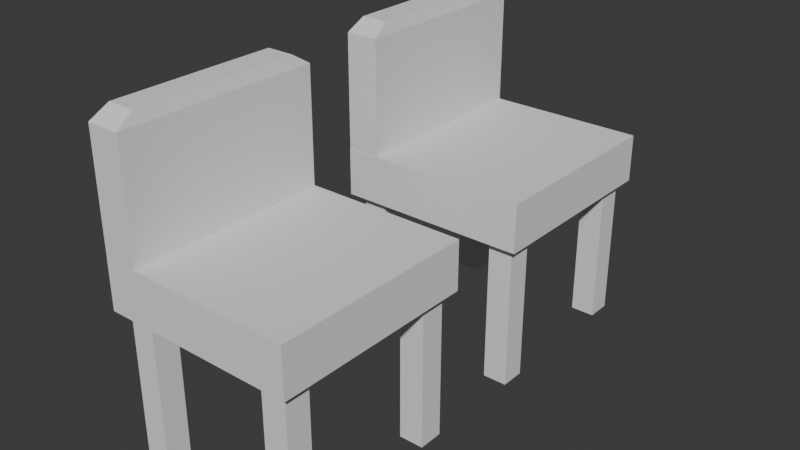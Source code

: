 # Source: chairs.blend  (saved by Blender 4.0.36; exported with 4.5.12 LTS)
import bpy
from mathutils import Matrix  # noqa: F401  (used for matrix-valued properties, if any)

bpy.ops.wm.read_factory_settings(use_empty=True)
scene = bpy.context.scene
scene.name = 'Scene'

# ---- collections
col_collection = bpy.data.collections.new('Collection'); scene.collection.children.link(col_collection)

# ---- world
world_world = bpy.data.worlds.new('World'); scene.world = world_world
world_world.use_nodes = True; world_world.node_tree.nodes.clear()
_N = world_world.node_tree.nodes; _L = world_world.node_tree.links
n0 = _N.new('ShaderNodeOutputWorld'); n0.name = 'World Output'; n0.location = (300, 300)
n1 = _N.new('ShaderNodeBackground'); n1.name = 'Background'; n1.location = (10, 300)
n1.inputs[0].default_value = (0.05088, 0.05088, 0.05088, 1.0)
_L.new(n1.outputs[0], n0.inputs[0])
n0.is_active_output = True
world_world.color = (0.05088, 0.05088, 0.05088)
world_world.use_sun_shadow = False
world_world.sun_shadow_jitter_overblur = 0.0

# ---- meshes
me_cube_013 = bpy.data.meshes.new('Cube.013')
me_cube_013.from_pydata([(-1.0, -1.0, -1.0), (-1.0, -1.0, 1.0), (-1.0, 1.0, -1.0), (-1.0, 1.0, 1.0), (1.0, -1.0, -1.0), (1.0, -1.0, 1.0), (1.0, 1.0, -1.0), (1.0, 1.0, 1.0)], [], [(0, 1, 3, 2), (2, 3, 7, 6), (6, 7, 5, 4), (4, 5, 1, 0), (2, 6, 4, 0), (7, 3, 1, 5)])
_uv = me_cube_013.uv_layers.new(name='UVMap')
_uv.uv.foreach_set('vector', [0.375, 0.0, 0.625, 0.0, 0.625, 0.25, 0.375, 0.25, 0.375, 0.25, 0.625, 0.25, 0.625, 0.5, 0.375, 0.5, 0.375, 0.5, 0.625, 0.5, 0.625, 0.75, 0.375, 0.75, 0.375, 0.75, 0.625, 0.75, 0.625, 1.0, 0.375, 1.0, 0.125, 0.5, 0.375, 0.5, 0.375, 0.75, 0.125, 0.75, 0.625, 0.5, 0.875, 0.5, 0.875, 0.75, 0.625, 0.75])
me_cube_013.update()
me_cube_014 = bpy.data.meshes.new('Cube.014')
me_cube_014.from_pydata([(-1.0, -1.0, -1.0), (-1.0, -1.0, 1.0), (-1.0, 1.0, -1.0), (-1.0, 1.0, 1.0), (1.0, -1.0, -1.0), (1.0, -1.0, 1.0), (1.0, 1.0, -1.0), (1.0, 1.0, 1.0)], [], [(0, 1, 3, 2), (2, 3, 7, 6), (6, 7, 5, 4), (4, 5, 1, 0), (2, 6, 4, 0), (7, 3, 1, 5)])
_uv = me_cube_014.uv_layers.new(name='UVMap')
_uv.uv.foreach_set('vector', [0.375, 0.0, 0.625, 0.0, 0.625, 0.25, 0.375, 0.25, 0.375, 0.25, 0.625, 0.25, 0.625, 0.5, 0.375, 0.5, 0.375, 0.5, 0.625, 0.5, 0.625, 0.75, 0.375, 0.75, 0.375, 0.75, 0.625, 0.75, 0.625, 1.0, 0.375, 1.0, 0.125, 0.5, 0.375, 0.5, 0.375, 0.75, 0.125, 0.75, 0.625, 0.5, 0.875, 0.5, 0.875, 0.75, 0.625, 0.75])
me_cube_014.update()
me_cube_015 = bpy.data.meshes.new('Cube.015')
me_cube_015.from_pydata([(-1.0, -1.0, -1.0), (-1.0, -1.0, 1.0), (-1.0, 1.0, -1.0), (-1.0, 1.0, 1.0), (1.0, -1.0, -1.0), (1.0, -1.0, 1.0), (1.0, 1.0, -1.0), (1.0, 1.0, 1.0)], [], [(0, 1, 3, 2), (2, 3, 7, 6), (6, 7, 5, 4), (4, 5, 1, 0), (2, 6, 4, 0), (7, 3, 1, 5)])
_uv = me_cube_015.uv_layers.new(name='UVMap')
_uv.uv.foreach_set('vector', [0.375, 0.0, 0.625, 0.0, 0.625, 0.25, 0.375, 0.25, 0.375, 0.25, 0.625, 0.25, 0.625, 0.5, 0.375, 0.5, 0.375, 0.5, 0.625, 0.5, 0.625, 0.75, 0.375, 0.75, 0.375, 0.75, 0.625, 0.75, 0.625, 1.0, 0.375, 1.0, 0.125, 0.5, 0.375, 0.5, 0.375, 0.75, 0.125, 0.75, 0.625, 0.5, 0.875, 0.5, 0.875, 0.75, 0.625, 0.75])
me_cube_015.update()
me_cube_016 = bpy.data.meshes.new('Cube.016')
me_cube_016.from_pydata([(-1.0, -1.0, -1.0), (-1.0, -1.0, 1.0), (-1.0, 1.0, -1.0), (-1.0, 1.0, 1.0), (1.0, -1.0, -1.0), (1.0, -1.0, 1.0), (1.0, 1.0, -1.0), (1.0, 1.0, 1.0)], [], [(0, 1, 3, 2), (2, 3, 7, 6), (6, 7, 5, 4), (4, 5, 1, 0), (2, 6, 4, 0), (7, 3, 1, 5)])
_uv = me_cube_016.uv_layers.new(name='UVMap')
_uv.uv.foreach_set('vector', [0.375, 0.0, 0.625, 0.0, 0.625, 0.25, 0.375, 0.25, 0.375, 0.25, 0.625, 0.25, 0.625, 0.5, 0.375, 0.5, 0.375, 0.5, 0.625, 0.5, 0.625, 0.75, 0.375, 0.75, 0.375, 0.75, 0.625, 0.75, 0.625, 1.0, 0.375, 1.0, 0.125, 0.5, 0.375, 0.5, 0.375, 0.75, 0.125, 0.75, 0.625, 0.5, 0.875, 0.5, 0.875, 0.75, 0.625, 0.75])
me_cube_016.update()
me_cube_017 = bpy.data.meshes.new('Cube.017')
me_cube_017.from_pydata([(-1.0, -1.0, -1.0), (-1.0, -1.0, 1.0), (-1.0, 1.0, -1.0), (-1.0, 1.0, 1.0), (1.0, -1.0, -1.0), (1.0, -1.0, 1.0), (1.0, 1.0, -1.0), (1.0, 1.0, 1.0)], [], [(0, 1, 3, 2), (2, 3, 7, 6), (6, 7, 5, 4), (4, 5, 1, 0), (2, 6, 4, 0), (7, 3, 1, 5)])
_uv = me_cube_017.uv_layers.new(name='UVMap')
_uv.uv.foreach_set('vector', [0.375, 0.0, 0.625, 0.0, 0.625, 0.25, 0.375, 0.25, 0.375, 0.25, 0.625, 0.25, 0.625, 0.5, 0.375, 0.5, 0.375, 0.5, 0.625, 0.5, 0.625, 0.75, 0.375, 0.75, 0.375, 0.75, 0.625, 0.75, 0.625, 1.0, 0.375, 1.0, 0.125, 0.5, 0.375, 0.5, 0.375, 0.75, 0.125, 0.75, 0.625, 0.5, 0.875, 0.5, 0.875, 0.75, 0.625, 0.75])
me_cube_017.update()
me_cube_018 = bpy.data.meshes.new('Cube.018')
me_cube_018.from_pydata([(-1.0, -1.0, -1.0), (-1.0, 1.0, -1.0), (1.0, -1.0, -1.0), (1.0, 1.0, -1.0), (-0.819, -0.819, 1.0), (-1.0, -1.0, 0.819), (-0.819, 0.819, 1.0), (-1.0, 1.0, 0.819), (0.819, -0.819, 1.0), (1.0, -1.0, 0.819), (0.819, 0.819, 1.0), (1.0, 1.0, 0.819)], [], [(10, 6, 4, 8), (3, 11, 9, 2), (0, 5, 7, 1), (1, 3, 2, 0), (1, 7, 11, 3), (4, 6, 7, 5), (6, 10, 11, 7), (10, 8, 9, 11), (8, 4, 5, 9), (2, 9, 5, 0)])
_uv = me_cube_018.uv_layers.new(name='UVMap')
_uv.uv.foreach_set('vector', [0.6476, 0.5226, 0.8524, 0.5226, 0.8524, 0.7274, 0.6476, 0.7274, 0.375, 0.5, 0.6024, 0.5, 0.6024, 0.75, 0.375, 0.75, 0.375, 0.0, 0.6024, 0.0, 0.6024, 0.25, 0.375, 0.25, 0.125, 0.5, 0.375, 0.5, 0.375, 0.75, 0.125, 0.75, 0.375, 0.25, 0.6024, 0.25, 0.6024, 0.5, 0.375, 0.5, 0.8524, 0.7274, 0.8524, 0.5226, 0.875, 0.5, 0.875, 0.75, 0.8524, 0.5226, 0.6476, 0.5226, 0.625, 0.5, 0.875, 0.5, 0.6476, 0.5226, 0.6476, 0.7274, 0.6024, 0.75, 0.6024, 0.5, 0.6476, 0.7274, 0.8524, 0.7274, 0.875, 0.75, 0.625, 0.75, 0.375, 0.75, 0.6024, 0.75, 0.6024, 1.0, 0.375, 1.0])
me_cube_018.update()
me_cube_025 = bpy.data.meshes.new('Cube.025')
me_cube_025.from_pydata([(-1.0, -1.0, -1.0), (-1.0, 1.0, -1.0), (1.0, -1.0, -1.0), (1.0, 1.0, -1.0), (-0.819, -0.819, 1.0), (-1.0, -1.0, 0.819), (-0.819, 0.819, 1.0), (-1.0, 1.0, 0.819), (0.819, -0.819, 1.0), (1.0, -1.0, 0.819), (0.819, 0.819, 1.0), (1.0, 1.0, 0.819)], [], [(10, 6, 4, 8), (3, 11, 9, 2), (0, 5, 7, 1), (1, 3, 2, 0), (1, 7, 11, 3), (4, 6, 7, 5), (6, 10, 11, 7), (10, 8, 9, 11), (8, 4, 5, 9), (2, 9, 5, 0)])
_uv = me_cube_025.uv_layers.new(name='UVMap')
_uv.uv.foreach_set('vector', [0.6476, 0.5226, 0.8524, 0.5226, 0.8524, 0.7274, 0.6476, 0.7274, 0.375, 0.5, 0.6024, 0.5, 0.6024, 0.75, 0.375, 0.75, 0.375, 0.0, 0.6024, 0.0, 0.6024, 0.25, 0.375, 0.25, 0.125, 0.5, 0.375, 0.5, 0.375, 0.75, 0.125, 0.75, 0.375, 0.25, 0.6024, 0.25, 0.6024, 0.5, 0.375, 0.5, 0.8524, 0.7274, 0.8524, 0.5226, 0.875, 0.5, 0.875, 0.75, 0.8524, 0.5226, 0.6476, 0.5226, 0.625, 0.5, 0.875, 0.5, 0.6476, 0.5226, 0.6476, 0.7274, 0.6024, 0.75, 0.6024, 0.5, 0.6476, 0.7274, 0.8524, 0.7274, 0.875, 0.75, 0.625, 0.75, 0.375, 0.75, 0.6024, 0.75, 0.6024, 1.0, 0.375, 1.0])
me_cube_025.update()
me_cube_026 = bpy.data.meshes.new('Cube.026')
me_cube_026.from_pydata([(-1.0, -1.0, -1.0), (-1.0, -1.0, 1.0), (-1.0, 1.0, -1.0), (-1.0, 1.0, 1.0), (1.0, -1.0, -1.0), (1.0, -1.0, 1.0), (1.0, 1.0, -1.0), (1.0, 1.0, 1.0)], [], [(0, 1, 3, 2), (2, 3, 7, 6), (6, 7, 5, 4), (4, 5, 1, 0), (2, 6, 4, 0), (7, 3, 1, 5)])
_uv = me_cube_026.uv_layers.new(name='UVMap')
_uv.uv.foreach_set('vector', [0.375, 0.0, 0.625, 0.0, 0.625, 0.25, 0.375, 0.25, 0.375, 0.25, 0.625, 0.25, 0.625, 0.5, 0.375, 0.5, 0.375, 0.5, 0.625, 0.5, 0.625, 0.75, 0.375, 0.75, 0.375, 0.75, 0.625, 0.75, 0.625, 1.0, 0.375, 1.0, 0.125, 0.5, 0.375, 0.5, 0.375, 0.75, 0.125, 0.75, 0.625, 0.5, 0.875, 0.5, 0.875, 0.75, 0.625, 0.75])
me_cube_026.update()
me_cube_027 = bpy.data.meshes.new('Cube.027')
me_cube_027.from_pydata([(-1.0, -1.0, -1.0), (-1.0, -1.0, 1.0), (-1.0, 1.0, -1.0), (-1.0, 1.0, 1.0), (1.0, -1.0, -1.0), (1.0, -1.0, 1.0), (1.0, 1.0, -1.0), (1.0, 1.0, 1.0)], [], [(0, 1, 3, 2), (2, 3, 7, 6), (6, 7, 5, 4), (4, 5, 1, 0), (2, 6, 4, 0), (7, 3, 1, 5)])
_uv = me_cube_027.uv_layers.new(name='UVMap')
_uv.uv.foreach_set('vector', [0.375, 0.0, 0.625, 0.0, 0.625, 0.25, 0.375, 0.25, 0.375, 0.25, 0.625, 0.25, 0.625, 0.5, 0.375, 0.5, 0.375, 0.5, 0.625, 0.5, 0.625, 0.75, 0.375, 0.75, 0.375, 0.75, 0.625, 0.75, 0.625, 1.0, 0.375, 1.0, 0.125, 0.5, 0.375, 0.5, 0.375, 0.75, 0.125, 0.75, 0.625, 0.5, 0.875, 0.5, 0.875, 0.75, 0.625, 0.75])
me_cube_027.update()
me_cube_028 = bpy.data.meshes.new('Cube.028')
me_cube_028.from_pydata([(-1.0, -1.0, -1.0), (-1.0, -1.0, 1.0), (-1.0, 1.0, -1.0), (-1.0, 1.0, 1.0), (1.0, -1.0, -1.0), (1.0, -1.0, 1.0), (1.0, 1.0, -1.0), (1.0, 1.0, 1.0)], [], [(0, 1, 3, 2), (2, 3, 7, 6), (6, 7, 5, 4), (4, 5, 1, 0), (2, 6, 4, 0), (7, 3, 1, 5)])
_uv = me_cube_028.uv_layers.new(name='UVMap')
_uv.uv.foreach_set('vector', [0.375, 0.0, 0.625, 0.0, 0.625, 0.25, 0.375, 0.25, 0.375, 0.25, 0.625, 0.25, 0.625, 0.5, 0.375, 0.5, 0.375, 0.5, 0.625, 0.5, 0.625, 0.75, 0.375, 0.75, 0.375, 0.75, 0.625, 0.75, 0.625, 1.0, 0.375, 1.0, 0.125, 0.5, 0.375, 0.5, 0.375, 0.75, 0.125, 0.75, 0.625, 0.5, 0.875, 0.5, 0.875, 0.75, 0.625, 0.75])
me_cube_028.update()
me_cube_029 = bpy.data.meshes.new('Cube.029')
me_cube_029.from_pydata([(-1.0, -1.0, -1.0), (-1.0, -1.0, 1.0), (-1.0, 1.0, -1.0), (-1.0, 1.0, 1.0), (1.0, -1.0, -1.0), (1.0, -1.0, 1.0), (1.0, 1.0, -1.0), (1.0, 1.0, 1.0)], [], [(0, 1, 3, 2), (2, 3, 7, 6), (6, 7, 5, 4), (4, 5, 1, 0), (2, 6, 4, 0), (7, 3, 1, 5)])
_uv = me_cube_029.uv_layers.new(name='UVMap')
_uv.uv.foreach_set('vector', [0.375, 0.0, 0.625, 0.0, 0.625, 0.25, 0.375, 0.25, 0.375, 0.25, 0.625, 0.25, 0.625, 0.5, 0.375, 0.5, 0.375, 0.5, 0.625, 0.5, 0.625, 0.75, 0.375, 0.75, 0.375, 0.75, 0.625, 0.75, 0.625, 1.0, 0.375, 1.0, 0.125, 0.5, 0.375, 0.5, 0.375, 0.75, 0.125, 0.75, 0.625, 0.5, 0.875, 0.5, 0.875, 0.75, 0.625, 0.75])
me_cube_029.update()
me_cube_030 = bpy.data.meshes.new('Cube.030')
me_cube_030.from_pydata([(-1.0, -1.0, -1.0), (-1.0, -1.0, 1.0), (-1.0, 1.0, -1.0), (-1.0, 1.0, 1.0), (1.0, -1.0, -1.0), (1.0, -1.0, 1.0), (1.0, 1.0, -1.0), (1.0, 1.0, 1.0)], [], [(0, 1, 3, 2), (2, 3, 7, 6), (6, 7, 5, 4), (4, 5, 1, 0), (2, 6, 4, 0), (7, 3, 1, 5)])
_uv = me_cube_030.uv_layers.new(name='UVMap')
_uv.uv.foreach_set('vector', [0.375, 0.0, 0.625, 0.0, 0.625, 0.25, 0.375, 0.25, 0.375, 0.25, 0.625, 0.25, 0.625, 0.5, 0.375, 0.5, 0.375, 0.5, 0.625, 0.5, 0.625, 0.75, 0.375, 0.75, 0.375, 0.75, 0.625, 0.75, 0.625, 1.0, 0.375, 1.0, 0.125, 0.5, 0.375, 0.5, 0.375, 0.75, 0.125, 0.75, 0.625, 0.5, 0.875, 0.5, 0.875, 0.75, 0.625, 0.75])
me_cube_030.update()

# ---- objects
ob_cube_009 = bpy.data.objects.new('Cube.009', me_cube_013)
ob_cube_010 = bpy.data.objects.new('Cube.010', me_cube_014)
ob_cube_011 = bpy.data.objects.new('Cube.011', me_cube_015)
ob_cube_012 = bpy.data.objects.new('Cube.012', me_cube_016)
ob_cube_013 = bpy.data.objects.new('Cube.013', me_cube_017)
ob_cube_014 = bpy.data.objects.new('Cube.014', me_cube_018)
ob_cube_015 = bpy.data.objects.new('Cube.015', me_cube_025)
ob_cube_016 = bpy.data.objects.new('Cube.016', me_cube_026)
ob_cube_017 = bpy.data.objects.new('Cube.017', me_cube_027)
ob_cube_018 = bpy.data.objects.new('Cube.018', me_cube_028)
ob_cube_019 = bpy.data.objects.new('Cube.019', me_cube_029)
ob_cube_020 = bpy.data.objects.new('Cube.020', me_cube_030)

# ---- transforms, parenting, visibility, modifiers, constraints
ob_cube_009.location = (6.248, -6.927, -0.2259)
ob_cube_009.scale = (0.3813, 0.3996, 0.09553)
ob_cube_010.location = (6.549, -6.618, -0.6126)
ob_cube_010.scale = (0.04851, -0.04896, 0.2831)
ob_cube_011.location = (5.957, -6.618, -0.6126)
ob_cube_011.scale = (0.04851, -0.04896, 0.2831)
ob_cube_012.location = (5.96, -7.244, -0.6219)
ob_cube_012.scale = (0.04851, -0.04896, 0.2831)
ob_cube_013.location = (6.548, -7.244, -0.6219)
ob_cube_013.scale = (0.04851, -0.04896, 0.2831)
ob_cube_014.location = (5.932, -6.93, 0.1164)
ob_cube_014.scale = (-0.06534, -0.3961, 0.2527)
ob_cube_015.location = (5.932, -5.805, 0.1164)
ob_cube_015.scale = (-0.06534, -0.3961, 0.2527)
ob_cube_016.location = (6.548, -6.119, -0.6219)
ob_cube_016.scale = (0.04851, -0.04896, 0.2831)
ob_cube_017.location = (5.96, -6.119, -0.6219)
ob_cube_017.scale = (0.04851, -0.04896, 0.2831)
ob_cube_018.location = (5.957, -5.494, -0.6126)
ob_cube_018.scale = (0.04851, -0.04896, 0.2831)
ob_cube_019.location = (6.549, -5.494, -0.6126)
ob_cube_019.scale = (0.04851, -0.04896, 0.2831)
ob_cube_020.location = (6.248, -5.803, -0.2259)
ob_cube_020.scale = (0.3813, 0.3996, 0.09553)

# ---- collection membership
col_collection.objects.link(ob_cube_009)
col_collection.objects.link(ob_cube_010)
col_collection.objects.link(ob_cube_011)
col_collection.objects.link(ob_cube_012)
col_collection.objects.link(ob_cube_013)
col_collection.objects.link(ob_cube_014)
col_collection.objects.link(ob_cube_015)
col_collection.objects.link(ob_cube_016)
col_collection.objects.link(ob_cube_017)
col_collection.objects.link(ob_cube_018)
col_collection.objects.link(ob_cube_019)
col_collection.objects.link(ob_cube_020)

# ---- scene / render settings (as saved in the file)
scene.frame_start = 1; scene.frame_end = 250; scene.frame_set(1)
scene.render.engine = 'BLENDER_EEVEE_NEXT'
scene.cycles.sampling_pattern = 'TABULATED_SOBOL'
bpy.context.view_layer.update()

# ---- added for rendering (the .blend has no active camera and no usable light): camera, sun
cam_auto = bpy.data.cameras.new('AutoCamera')
cam_auto.lens = 50.0
cam_auto.sensor_width = 36.0
cam_auto.clip_end = 1000.0
ob_auto_camera = bpy.data.objects.new('AutoCamera', cam_auto)
scene.collection.objects.link(ob_auto_camera)
ob_auto_camera.location = (8.49648, -9.06339, 1.53094)
ob_auto_camera.rotation_euler = (1.09748, -7.21219e-08, 0.694738)
scene.camera = ob_auto_camera
light_auto_sun = bpy.data.lights.new('AutoSun', 'SUN')
light_auto_sun.energy = 3.0
light_auto_sun.angle = 0.0523599
ob_auto_sun = bpy.data.objects.new('AutoSun', light_auto_sun)
scene.collection.objects.link(ob_auto_sun)
ob_auto_sun.rotation_euler = (0.872665, 0.174533, 0.523599)
bpy.context.view_layer.update()
